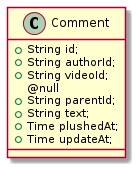

The diagram above was rendered by PlantUML. Its source (embedded in the PNG):
@startuml
class Comment {
+String id;
+String authorId;
+String videoId;
@null
+String parentId;
+String text;
+Time plushedAt;
+Time updateAt;
}
@enduml